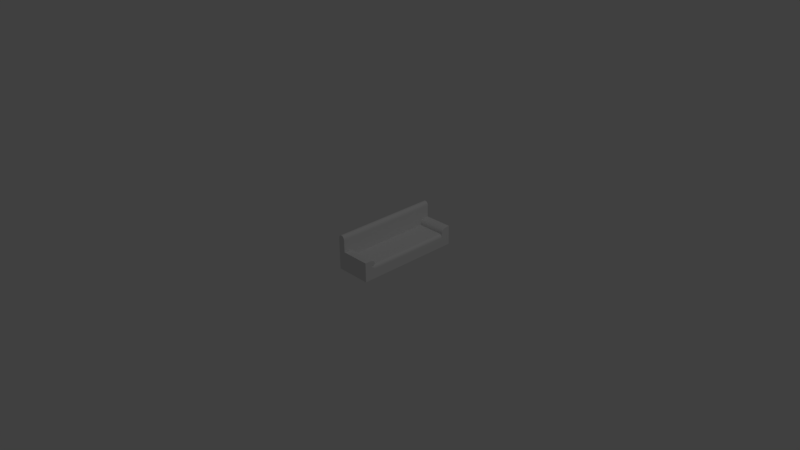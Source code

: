 # Source: Sofa.blend  (saved by Blender 2.77.0; exported with 4.5.12 LTS)
import bpy
from mathutils import Matrix  # noqa: F401  (used for matrix-valued properties, if any)

bpy.ops.wm.read_factory_settings(use_empty=True)
scene = bpy.context.scene
scene.name = 'Scene'

# ---- collections
col_collection_1 = bpy.data.collections.new('Collection 1'); scene.collection.children.link(col_collection_1)

# ---- world
world_world = bpy.data.worlds.new('World'); scene.world = world_world
world_world.color = (0.05088, 0.05088, 0.05088)
world_world.use_sun_shadow = False
world_world.sun_shadow_jitter_overblur = 0.0
world_world.cycles.sampling_method = 'MANUAL'

# ---- cameras
cam_camera = bpy.data.cameras.new('Camera')
cam_camera.clip_end = 100.0
cam_camera.lens = 35.0
cam_camera.sensor_width = 32.0
cam_camera.sensor_height = 18.0
cam_camera.ortho_scale = 7.314
cam_camera.dof.focus_distance = 0.0
cam_camera.dof.aperture_fstop = 128.0

# ---- lights
light_lamp = bpy.data.lights.new('Lamp', 'POINT')
light_lamp.transmission_factor = 0.0
light_lamp.cutoff_distance = 30.0
light_lamp.energy = 100.0
light_lamp.shadow_buffer_clip_start = 1.001
light_lamp.shadow_soft_size = 0.1
light_lamp.shadow_maximum_resolution = 0.006
light_lamp.use_absolute_resolution = True

# ---- meshes
me_cube_001 = bpy.data.meshes.new('Cube.001')
me_cube_001.from_pydata([(-1.628, -1.0, -0.9883), (-1.628, -1.0, -0.1319), (-1.628, 3.902, -0.9883), (-1.628, 3.902, -0.1319), (1.0, -1.0, -1.0), (1.0, -1.0, -0.1436), (1.0, 3.902, -1.0), (1.0, 3.902, -0.1436), (-1.125, 3.902, -0.1319), (-1.125, 3.902, -1.0), (-1.125, -1.0, -0.1319), (-1.125, -1.0, -0.9883), (-1.628, -0.4754, -0.1319), (-1.628, -0.4754, -0.9883), (1.0, -0.4754, -1.0), (-1.125, -0.4754, -0.1319), (-1.125, -0.4754, -1.0), (-1.628, 3.464, -0.1319), (1.0, 3.464, -1.0), (-1.628, 3.464, -0.9883), (-1.125, 3.464, -0.1319), (-1.125, 3.464, -1.0), (-1.122, 3.902, 0.2638), (1.003, 3.902, 0.2521), (1.003, -1.0, 0.2521), (-1.122, -1.0, 0.2638), (1.001, -0.4754, -0.04998), (1.003, -0.7775, 0.2521), (1.001, -0.483, 0.01725), (1.002, -0.5053, 0.0811), (1.002, -0.5413, 0.1384), (1.002, -0.5891, 0.1862), (1.003, -0.6464, 0.2222), (1.003, -0.7103, 0.2446), (-1.122, -0.7775, 0.2638), (-1.124, -0.4754, -0.03828), (-1.122, -0.7103, 0.2562), (-1.122, -0.6464, 0.2339), (-1.123, -0.5891, 0.1979), (-1.123, -0.5413, 0.1501), (-1.123, -0.5053, 0.0928), (-1.124, -0.483, 0.02894), (1.003, 3.767, 0.2521), (1.001, 3.464, -0.04998), (1.003, 3.699, 0.2446), (1.003, 3.635, 0.2222), (1.002, 3.578, 0.1862), (1.002, 3.53, 0.1384), (1.002, 3.494, 0.0811), (1.001, 3.472, 0.01725), (-1.124, 3.464, -0.03828), (-1.122, 3.767, 0.2638), (-1.124, 3.472, 0.02894), (-1.123, 3.494, 0.0928), (-1.123, 3.53, 0.1501), (-1.123, 3.578, 0.1979), (-1.122, 3.635, 0.2339), (-1.122, 3.699, 0.2562), (1.0, -0.4754, -0.3586), (0.785, -0.4754, -0.1424), (1.001, -0.4754, -0.05003), (1.0, -0.6904, -0.1436), (0.9895, -0.4754, -0.2921), (0.9589, -0.4754, -0.232), (0.9114, -0.4754, -0.1842), (0.8514, -0.4754, -0.1533), (0.785, 3.464, -0.1424), (1.0, 3.464, -0.3586), (1.0, 3.679, -0.1436), (1.001, 3.464, -0.05003), (0.8514, 3.464, -0.1533), (0.9114, 3.464, -0.1842), (0.9589, 3.464, -0.232), (0.9895, 3.464, -0.2921), (-1.384, -1.0, 1.294), (-1.628, -1.0, 1.05), (-1.478, -1.0, 1.275), (-1.557, -1.0, 1.223), (-1.609, -1.0, 1.144), (-1.628, 3.902, 1.05), (-1.384, 3.902, 1.294), (-1.609, 3.902, 1.144), (-1.557, 3.902, 1.223), (-1.478, 3.902, 1.275), (-1.369, 3.902, 1.294), (-1.125, 3.902, 1.05), (-1.275, 3.902, 1.275), (-1.196, 3.902, 1.223), (-1.144, 3.902, 1.144), (-1.125, -1.0, 1.05), (-1.369, -1.0, 1.294), (-1.144, -1.0, 1.144), (-1.196, -1.0, 1.223), (-1.275, -1.0, 1.275), (-1.384, -0.4754, 1.294), (-1.628, -0.4754, 1.05), (-1.478, -0.4754, 1.275), (-1.557, -0.4754, 1.223), (-1.609, -0.4754, 1.144), (-1.125, -0.4754, 1.05), (-1.369, -0.4754, 1.294), (-1.144, -0.4754, 1.144), (-1.196, -0.4754, 1.223), (-1.275, -0.4754, 1.275), (-1.628, 3.464, 1.05), (-1.384, 3.464, 1.294), (-1.609, 3.464, 1.144), (-1.557, 3.464, 1.223), (-1.478, 3.464, 1.275), (-1.125, 3.464, 1.05), (-1.369, 3.464, 1.294), (-1.144, 3.464, 1.144), (-1.196, 3.464, 1.223), (-1.275, 3.464, 1.275)], [], [(17, 3, 2, 19), (8, 7, 6, 9), (59, 66, 20, 15), (10, 1, 0, 11), (21, 9, 6, 18), (100, 110, 105, 94), (19, 2, 9, 21), (5, 10, 11, 4), (3, 8, 9, 2), (0, 13, 16, 11), (1, 10, 89, 91, 92, 93, 90, 74, 76, 77, 78, 75), (11, 16, 14, 4), (5, 61, 60, 26, 28, 29, 30, 31, 32, 33, 27, 24), (1, 12, 13, 0), (20, 66, 69, 43, 50), (13, 19, 21, 16), (60, 59, 15, 35, 26), (16, 21, 18, 14), (12, 17, 19, 13), (8, 3, 79, 81, 82, 83, 80, 84, 86, 87, 88, 85), (12, 1, 75, 95), (17, 12, 95, 104), (10, 15, 99, 89), (20, 8, 85, 109), (3, 17, 104, 79), (15, 20, 109, 99), (110, 84, 80, 105), (24, 27, 34, 25), (7, 68, 67, 18, 6), (67, 58, 14, 18), (15, 10, 25, 34, 36, 37, 38, 39, 40, 41, 35), (22, 51, 42, 23), (10, 5, 24, 25), (7, 8, 22, 23), (8, 20, 50, 52, 53, 54, 55, 56, 57, 51, 22), (26, 35, 41, 28), (28, 41, 40, 29), (29, 40, 39, 30), (30, 39, 38, 31), (31, 38, 37, 32), (32, 37, 36, 33), (33, 36, 34, 27), (42, 51, 57, 44), (44, 57, 56, 45), (45, 56, 55, 46), (46, 55, 54, 47), (47, 54, 53, 48), (48, 53, 52, 49), (49, 52, 50, 43), (69, 68, 7, 23, 42, 44, 45, 46, 47, 48, 49, 43), (58, 62, 63, 64, 65, 59, 60, 61), (66, 70, 71, 72, 73, 67, 68, 69), (66, 59, 65, 70), (70, 65, 64, 71), (71, 64, 63, 72), (72, 63, 62, 73), (73, 62, 58, 67), (58, 61, 5, 4, 14), (105, 80, 83, 108), (108, 83, 82, 107), (107, 82, 81, 106), (106, 81, 79, 104), (100, 90, 93, 103), (103, 93, 92, 102), (102, 92, 91, 101), (101, 91, 89, 99), (74, 94, 96, 76), (76, 96, 97, 77), (77, 97, 98, 78), (78, 98, 95, 75), (110, 100, 103, 113), (113, 103, 102, 112), (112, 102, 101, 111), (111, 101, 99, 109), (94, 105, 108, 96), (96, 108, 107, 97), (97, 107, 106, 98), (98, 106, 104, 95), (84, 110, 113, 86), (86, 113, 112, 87), (87, 112, 111, 88), (88, 111, 109, 85), (90, 100, 94, 74)])
me_cube_001.use_remesh_preserve_volume = False
me_cube_001.use_remesh_preserve_attributes = False
me_cube_001.use_mirror_vertex_groups = False
me_cube_001.update()

# ---- objects
ob_cube = bpy.data.objects.new('Cube', me_cube_001)
ob_lamp = bpy.data.objects.new('Lamp', light_lamp)
ob_camera = bpy.data.objects.new('Camera', cam_camera)

# ---- transforms, parenting, visibility, modifiers, constraints
ob_cube.location = (0.0, 0.0, 0.0)
ob_cube.scale = (0.1901, 0.306, 0.218)
ob_cube.lineart.crease_threshold = 0.0
ob_lamp.location = (4.076, 1.005, 5.904)
ob_lamp.rotation_euler = (0.6503, 0.05522, 1.866)
ob_lamp.lock_rotations_4d = False
ob_lamp.empty_display_type = 'ARROWS'
ob_lamp.color = (0.0, 0.0, 0.0, 0.0)
ob_lamp.lineart.crease_threshold = 0.0
ob_camera.location = (7.481, -6.508, 5.344)
ob_camera.rotation_euler = (1.109, 0.01082, 0.8149)
ob_camera.lock_rotations_4d = False
ob_camera.empty_display_type = 'ARROWS'
ob_camera.color = (0.0, 0.0, 0.0, 0.0)
ob_camera.display_type = 'WIRE'
ob_camera.lineart.crease_threshold = 0.0

# ---- collection membership
col_collection_1.objects.link(ob_cube)
col_collection_1.objects.link(ob_lamp)
col_collection_1.objects.link(ob_camera)

# ---- scene / render settings (as saved in the file)
scene.camera = ob_camera
scene.frame_start = 1; scene.frame_end = 250; scene.frame_set(250)
scene.render.engine = 'BLENDER_EEVEE_NEXT'
scene.render.resolution_percentage = 50
scene.render.dither_intensity = 0.0
scene.cycles.use_denoising = False
scene.cycles.samples = 128
scene.cycles.sampling_pattern = 'TABULATED_SOBOL'
scene.cycles.light_sampling_threshold = 0.0
scene.cycles.use_adaptive_sampling = False
scene.cycles.use_light_tree = False
scene.cycles.blur_glossy = 0.0
scene.cycles.sample_clamp_indirect = 0.0
scene.view_settings.view_transform = 'Standard'
bpy.context.view_layer.update()
